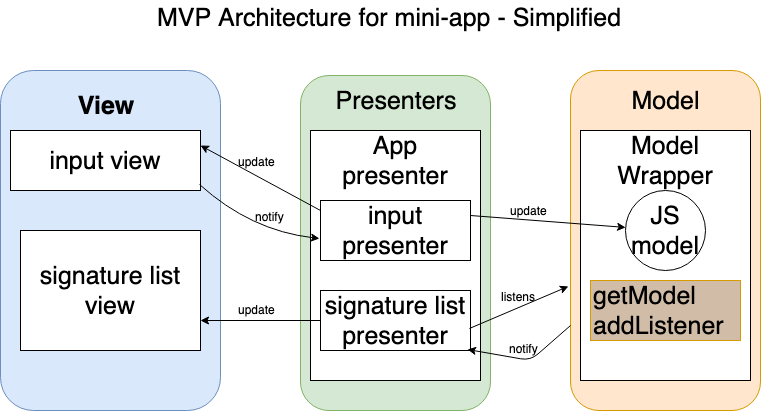

The diagram above was exported from draw.io. Its source (the exported page's mxGraphModel, read from the mxfile embedded in the PNG):
<mxGraphModel dx="946" dy="593" grid="1" gridSize="10" guides="1" tooltips="1" connect="1" arrows="1" fold="1" page="1" pageScale="1" pageWidth="850" pageHeight="1100" math="0" shadow="0">
  <root>
    <mxCell id="0" />
    <mxCell id="1" parent="0" />
    <mxCell id="Dj42d3f2XTBGAZxdueQc-1" value="" style="rounded=1;whiteSpace=wrap;html=1;fillColor=#dae8fc;strokeColor=#6c8ebf;" vertex="1" parent="1">
      <mxGeometry x="50" y="110" width="220" height="340" as="geometry" />
    </mxCell>
    <mxCell id="Dj42d3f2XTBGAZxdueQc-3" value="View" style="text;html=1;strokeColor=none;fillColor=none;align=center;verticalAlign=middle;whiteSpace=wrap;rounded=0;fontStyle=1;fontSize=25;" vertex="1" parent="1">
      <mxGeometry x="90" y="130" width="130" height="30" as="geometry" />
    </mxCell>
    <mxCell id="Dj42d3f2XTBGAZxdueQc-4" value="input view" style="rounded=0;whiteSpace=wrap;html=1;fontSize=25;" vertex="1" parent="1">
      <mxGeometry x="60" y="170" width="190" height="60" as="geometry" />
    </mxCell>
    <mxCell id="Dj42d3f2XTBGAZxdueQc-5" value="signature list view" style="rounded=0;whiteSpace=wrap;html=1;fontSize=25;" vertex="1" parent="1">
      <mxGeometry x="70" y="270" width="180" height="120" as="geometry" />
    </mxCell>
    <mxCell id="Dj42d3f2XTBGAZxdueQc-6" value="" style="rounded=1;whiteSpace=wrap;html=1;fontSize=25;fillColor=#d5e8d4;strokeColor=#82b366;" vertex="1" parent="1">
      <mxGeometry x="350" y="115" width="190" height="335" as="geometry" />
    </mxCell>
    <mxCell id="Dj42d3f2XTBGAZxdueQc-8" value="Presenters" style="text;html=1;strokeColor=none;fillColor=none;align=center;verticalAlign=middle;whiteSpace=wrap;rounded=0;fontSize=25;" vertex="1" parent="1">
      <mxGeometry x="425" y="130" width="40" height="20" as="geometry" />
    </mxCell>
    <mxCell id="Dj42d3f2XTBGAZxdueQc-10" value="" style="rounded=0;whiteSpace=wrap;html=1;fontSize=25;" vertex="1" parent="1">
      <mxGeometry x="360" y="170" width="170" height="250" as="geometry" />
    </mxCell>
    <mxCell id="Dj42d3f2XTBGAZxdueQc-11" value="App presenter" style="text;html=1;strokeColor=none;fillColor=none;align=center;verticalAlign=middle;whiteSpace=wrap;rounded=0;fontSize=25;" vertex="1" parent="1">
      <mxGeometry x="370" y="190" width="150" height="20" as="geometry" />
    </mxCell>
    <mxCell id="Dj42d3f2XTBGAZxdueQc-13" value="input presenter" style="rounded=0;whiteSpace=wrap;html=1;fontSize=25;" vertex="1" parent="1">
      <mxGeometry x="370" y="240" width="150" height="60" as="geometry" />
    </mxCell>
    <mxCell id="Dj42d3f2XTBGAZxdueQc-14" value="signature list presenter" style="rounded=0;whiteSpace=wrap;html=1;fontSize=25;" vertex="1" parent="1">
      <mxGeometry x="370" y="330" width="150" height="60" as="geometry" />
    </mxCell>
    <mxCell id="Dj42d3f2XTBGAZxdueQc-15" value="" style="rounded=1;whiteSpace=wrap;html=1;fontSize=25;fillColor=#ffe6cc;strokeColor=#d79b00;" vertex="1" parent="1">
      <mxGeometry x="620" y="110" width="190" height="340" as="geometry" />
    </mxCell>
    <mxCell id="Dj42d3f2XTBGAZxdueQc-16" value="Model" style="text;html=1;strokeColor=none;fillColor=none;align=center;verticalAlign=middle;whiteSpace=wrap;rounded=0;fontSize=25;" vertex="1" parent="1">
      <mxGeometry x="695" y="130" width="40" height="20" as="geometry" />
    </mxCell>
    <mxCell id="Dj42d3f2XTBGAZxdueQc-17" value="" style="rounded=0;whiteSpace=wrap;html=1;fontSize=25;" vertex="1" parent="1">
      <mxGeometry x="630" y="170" width="170" height="250" as="geometry" />
    </mxCell>
    <mxCell id="Dj42d3f2XTBGAZxdueQc-18" value="Model Wrapper" style="text;html=1;strokeColor=none;fillColor=none;align=center;verticalAlign=middle;whiteSpace=wrap;rounded=0;fontSize=25;" vertex="1" parent="1">
      <mxGeometry x="660" y="175" width="110" height="50" as="geometry" />
    </mxCell>
    <mxCell id="Dj42d3f2XTBGAZxdueQc-20" value="JS model" style="ellipse;whiteSpace=wrap;html=1;aspect=fixed;fontSize=25;" vertex="1" parent="1">
      <mxGeometry x="675" y="230" width="80" height="80" as="geometry" />
    </mxCell>
    <mxCell id="Dj42d3f2XTBGAZxdueQc-21" value="getModel&lt;br&gt;addListener" style="rounded=0;whiteSpace=wrap;html=1;fontSize=25;align=left;fillColor=#D1BDA7;strokeColor=#d79b00;" vertex="1" parent="1">
      <mxGeometry x="640" y="320" width="150" height="60" as="geometry" />
    </mxCell>
    <mxCell id="Dj42d3f2XTBGAZxdueQc-22" value="" style="endArrow=classic;html=1;fontSize=25;exitX=1;exitY=0.25;exitDx=0;exitDy=0;" edge="1" parent="1" source="Dj42d3f2XTBGAZxdueQc-13" target="Dj42d3f2XTBGAZxdueQc-20">
      <mxGeometry width="50" height="50" relative="1" as="geometry">
        <mxPoint x="550" y="255" as="sourcePoint" />
        <mxPoint x="600" y="205" as="targetPoint" />
      </mxGeometry>
    </mxCell>
    <mxCell id="Dj42d3f2XTBGAZxdueQc-23" value="&lt;font style=&quot;font-size: 12px&quot;&gt;update&lt;/font&gt;" style="text;html=1;resizable=0;points=[];align=center;verticalAlign=middle;labelBackgroundColor=none;fontSize=25;" vertex="1" connectable="0" parent="Dj42d3f2XTBGAZxdueQc-22">
      <mxGeometry x="-0.3946" y="1" relative="1" as="geometry">
        <mxPoint x="11" y="-12" as="offset" />
      </mxGeometry>
    </mxCell>
    <mxCell id="Dj42d3f2XTBGAZxdueQc-24" value="" style="endArrow=classic;html=1;fontSize=25;entryX=-0.011;entryY=0.635;entryDx=0;entryDy=0;entryPerimeter=0;exitX=0.993;exitY=0.633;exitDx=0;exitDy=0;exitPerimeter=0;" edge="1" parent="1" source="Dj42d3f2XTBGAZxdueQc-14" target="Dj42d3f2XTBGAZxdueQc-15">
      <mxGeometry width="50" height="50" relative="1" as="geometry">
        <mxPoint x="550" y="380" as="sourcePoint" />
        <mxPoint x="600" y="330" as="targetPoint" />
      </mxGeometry>
    </mxCell>
    <mxCell id="Dj42d3f2XTBGAZxdueQc-25" value="&lt;font style=&quot;font-size: 12px&quot;&gt;listens&lt;/font&gt;" style="text;html=1;resizable=0;points=[];align=center;verticalAlign=middle;labelBackgroundColor=none;fontSize=25;" vertex="1" connectable="0" parent="Dj42d3f2XTBGAZxdueQc-24">
      <mxGeometry x="0.3855" y="-1" relative="1" as="geometry">
        <mxPoint x="-20" y="-8" as="offset" />
      </mxGeometry>
    </mxCell>
    <mxCell id="Dj42d3f2XTBGAZxdueQc-26" value="" style="endArrow=classic;html=1;fontSize=25;exitX=0;exitY=0.75;exitDx=0;exitDy=0;entryX=0.98;entryY=0.983;entryDx=0;entryDy=0;entryPerimeter=0;" edge="1" parent="1" source="Dj42d3f2XTBGAZxdueQc-15" target="Dj42d3f2XTBGAZxdueQc-14">
      <mxGeometry width="50" height="50" relative="1" as="geometry">
        <mxPoint x="50" y="560" as="sourcePoint" />
        <mxPoint x="100" y="510" as="targetPoint" />
        <Array as="points">
          <mxPoint x="580" y="400" />
        </Array>
      </mxGeometry>
    </mxCell>
    <mxCell id="Dj42d3f2XTBGAZxdueQc-27" value="&lt;font style=&quot;font-size: 12px&quot;&gt;notify&lt;/font&gt;" style="text;html=1;resizable=0;points=[];align=center;verticalAlign=middle;labelBackgroundColor=none;fontSize=25;" vertex="1" connectable="0" parent="Dj42d3f2XTBGAZxdueQc-26">
      <mxGeometry x="-0.0923" y="-16" relative="1" as="geometry">
        <mxPoint x="-10" y="-0.5" as="offset" />
      </mxGeometry>
    </mxCell>
    <mxCell id="Dj42d3f2XTBGAZxdueQc-28" value="" style="endArrow=classic;html=1;fontSize=25;exitX=0;exitY=0.5;exitDx=0;exitDy=0;entryX=1;entryY=0.75;entryDx=0;entryDy=0;" edge="1" parent="1" source="Dj42d3f2XTBGAZxdueQc-14" target="Dj42d3f2XTBGAZxdueQc-5">
      <mxGeometry width="50" height="50" relative="1" as="geometry">
        <mxPoint x="290" y="380" as="sourcePoint" />
        <mxPoint x="340" y="330" as="targetPoint" />
      </mxGeometry>
    </mxCell>
    <mxCell id="Dj42d3f2XTBGAZxdueQc-29" value="&lt;font style=&quot;font-size: 12px&quot;&gt;update&lt;/font&gt;" style="text;html=1;resizable=0;points=[];align=center;verticalAlign=middle;labelBackgroundColor=none;fontSize=25;" vertex="1" connectable="0" parent="Dj42d3f2XTBGAZxdueQc-28">
      <mxGeometry x="0.1667" y="-1" relative="1" as="geometry">
        <mxPoint x="6" y="-15" as="offset" />
      </mxGeometry>
    </mxCell>
    <mxCell id="Dj42d3f2XTBGAZxdueQc-30" value="" style="endArrow=classic;html=1;fontSize=25;exitX=0;exitY=0.5;exitDx=0;exitDy=0;entryX=1;entryY=0.25;entryDx=0;entryDy=0;" edge="1" parent="1" target="Dj42d3f2XTBGAZxdueQc-4">
      <mxGeometry width="50" height="50" relative="1" as="geometry">
        <mxPoint x="370" y="250" as="sourcePoint" />
        <mxPoint x="250" y="250" as="targetPoint" />
      </mxGeometry>
    </mxCell>
    <mxCell id="Dj42d3f2XTBGAZxdueQc-31" value="&lt;font style=&quot;font-size: 12px&quot;&gt;update&lt;/font&gt;" style="text;html=1;resizable=0;points=[];align=center;verticalAlign=middle;labelBackgroundColor=none;fontSize=25;" vertex="1" connectable="0" parent="Dj42d3f2XTBGAZxdueQc-30">
      <mxGeometry x="0.1667" y="-1" relative="1" as="geometry">
        <mxPoint x="6" y="-15" as="offset" />
      </mxGeometry>
    </mxCell>
    <mxCell id="Dj42d3f2XTBGAZxdueQc-32" value="" style="endArrow=classic;html=1;fontSize=25;exitX=0.995;exitY=0.9;exitDx=0;exitDy=0;entryX=-0.007;entryY=0.633;entryDx=0;entryDy=0;exitPerimeter=0;entryPerimeter=0;curved=1;comic=0;fixDash=0;" edge="1" parent="1" source="Dj42d3f2XTBGAZxdueQc-4" target="Dj42d3f2XTBGAZxdueQc-13">
      <mxGeometry width="50" height="50" relative="1" as="geometry">
        <mxPoint x="390" y="380" as="sourcePoint" />
        <mxPoint x="270" y="380" as="targetPoint" />
        <Array as="points">
          <mxPoint x="300" y="270" />
        </Array>
      </mxGeometry>
    </mxCell>
    <mxCell id="Dj42d3f2XTBGAZxdueQc-33" value="&lt;font style=&quot;font-size: 12px&quot;&gt;notify&lt;/font&gt;" style="text;html=1;resizable=0;points=[];align=center;verticalAlign=middle;labelBackgroundColor=none;fontSize=25;" vertex="1" connectable="0" parent="Dj42d3f2XTBGAZxdueQc-32">
      <mxGeometry x="0.1667" y="-1" relative="1" as="geometry">
        <mxPoint x="7" y="-21" as="offset" />
      </mxGeometry>
    </mxCell>
    <mxCell id="Dj42d3f2XTBGAZxdueQc-34" value="MVP Architecture for mini-app - Simplified" style="text;html=1;resizable=0;points=[];autosize=1;align=left;verticalAlign=top;spacingTop=-4;fontSize=25;" vertex="1" parent="1">
      <mxGeometry x="205" y="40" width="480" height="30" as="geometry" />
    </mxCell>
  </root>
</mxGraphModel>